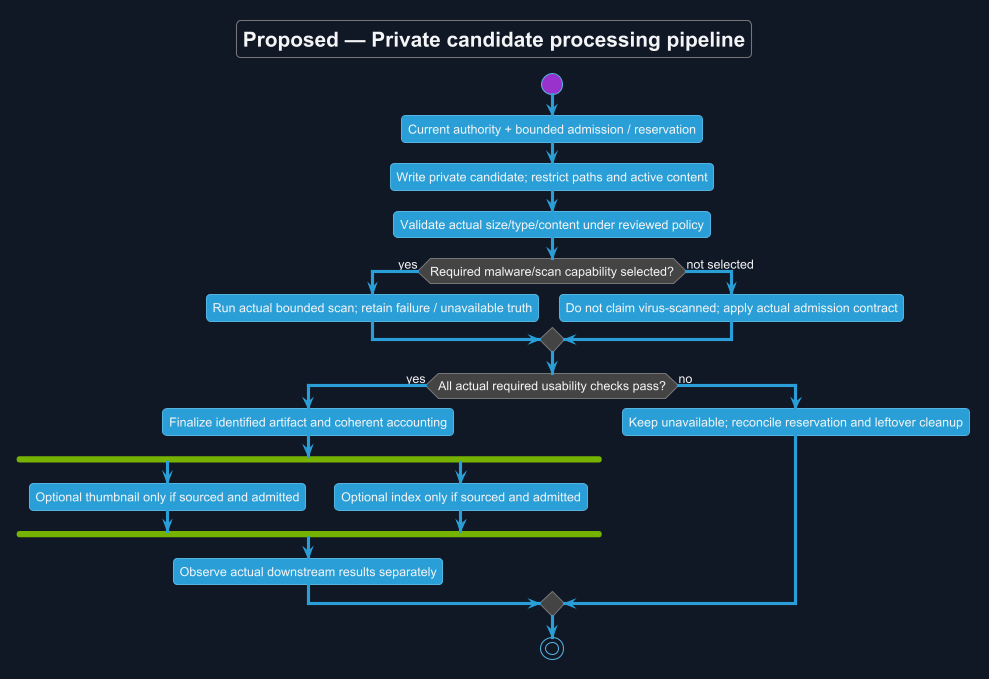

The diagram above was rendered by PlantUML. Its source (embedded in the PNG):
@startuml
!theme cyborg
skinparam backgroundColor #111827
skinparam defaultFontColor #F3F4F6
title Proposed — Private candidate processing pipeline
skinparam backgroundColor #111827
skinparam shadowing false
skinparam defaultFontName Arial

start
:Current authority + bounded admission / reservation;
:Write private candidate; restrict paths and active content;
:Validate actual size/type/content under reviewed policy;
if (Required malware/scan capability selected?) then (yes)
 :Run actual bounded scan; retain failure / unavailable truth;
else (not selected)
 :Do not claim virus-scanned; apply actual admission contract;
endif
if (All actual required usability checks pass?) then (yes)
 :Finalize identified artifact and coherent accounting;
 fork
  :Optional thumbnail only if sourced and admitted;
 fork again
  :Optional index only if sourced and admitted;
 end fork
 :Observe actual downstream results separately;
else (no)
 :Keep unavailable; reconcile reservation and leftover cleanup;
endif
stop

@enduml